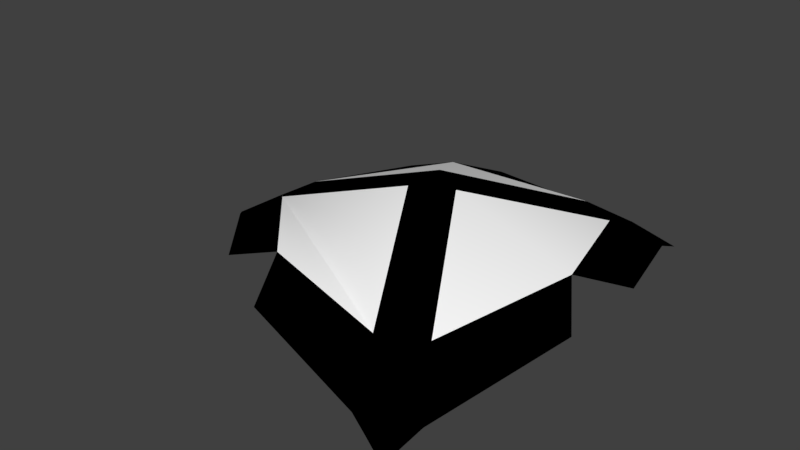 # Source: unity.blend  (saved by Blender 2.78.0; exported with 4.5.12 LTS)
import bpy
from mathutils import Matrix  # noqa: F401  (used for matrix-valued properties, if any)

bpy.ops.wm.read_factory_settings(use_empty=True)
scene = bpy.context.scene
scene.name = 'Scene'

# ---- collections
col_collection_1 = bpy.data.collections.new('Collection 1'); scene.collection.children.link(col_collection_1)

# ---- materials (node trees are filled in below, after node groups)
mat_unity_bialy = bpy.data.materials.new('Unity_bialy')
mat_unity_bialy.alpha_threshold = 0.0
mat_unity_bialy.use_transparent_shadow = False
mat_unity_bialy.diffuse_color = (1.0, 1.0, 1.0, 1.0)
mat_unity_bialy.roughness = 0.5
mat_unity_czarny = bpy.data.materials.new('Unity_czarny')
mat_unity_czarny.alpha_threshold = 0.0
mat_unity_czarny.use_transparent_shadow = False
mat_unity_czarny.diffuse_color = (0.0, 0.0, 0.0, 1.0)
mat_unity_czarny.roughness = 0.5

# ---- material node trees

# ---- world
world_world = bpy.data.worlds.new('World'); scene.world = world_world
world_world.color = (0.05088, 0.05088, 0.05088)
world_world.use_sun_shadow = False
world_world.sun_shadow_jitter_overblur = 0.0
world_world.cycles.sampling_method = 'MANUAL'

# ---- meshes
me_plane = bpy.data.meshes.new('Plane')
me_plane.from_pydata([(-1.676, 0.3033, 1.765), (-0.2228, 0.2979, 2.306), (-0.7801, 1.22, 1.904), (0.4798, 1.531, 1.775), (0.1151, 0.07376, 2.306), (0.8448, -1.151, 1.799), (0.8366, 1.312, 1.784), (1.209, 0.09243, 1.922), (-1.664, -0.1321, 1.775), (-0.7655, -1.072, 1.919), (-0.2299, -0.1078, 2.306), (0.4704, -1.349, 1.807), (-0.5455, -1.549, 1.721), (0.6903, -1.826, 1.493), (1.149, -1.617, 1.465), (1.514, -0.3732, 1.722), (-0.05737, -0.017, 2.306), (0.6576, -1.25, 1.811), (1.07, -1.956, 1.313), (1.141, 1.749, 1.463), (1.514, 0.5287, 1.717), (-0.5601, 1.7, 1.703), (0.6997, 2.011, 1.455), (-0.05384, 0.1858, 2.306), (-0.1436, -0.06238, 2.306), (0.564, -1.299, 1.811), (0.6582, 1.422, 1.787), (0.8802, -1.891, 1.407), (1.085, 2.133, 1.279), (-2.189, 0.3289, 1.455), (-1.293, 1.246, 1.715), (-2.207, -0.1688, 1.446), (-1.308, -1.109, 1.714), (-0.2264, 0.09507, 2.306), (-1.67, 0.08556, 1.779), (1.11, -1.786, 1.391), (0.02889, 0.02838, 2.306), (0.7512, -1.201, 1.807), (-0.09873, 0.06173, 2.306), (-2.469, 0.08007, 1.289)], [], [(0, 1, 3, 2), (4, 5, 7, 6), (8, 9, 11, 10), (24, 10, 11, 25), (38, 36, 4, 23), (23, 4, 6, 26), (34, 8, 10, 33), (11, 9, 12, 13), (7, 5, 14, 15), (25, 11, 13, 27), (37, 17, 18, 35), (36, 16, 17, 37), (6, 7, 20, 19), (2, 3, 22, 21), (26, 6, 19, 28), (3, 26, 28, 22), (17, 25, 27, 18), (1, 23, 26, 3), (33, 38, 23, 1), (16, 24, 25, 17), (0, 2, 30, 29), (9, 8, 31, 32), (34, 0, 29, 39), (8, 34, 39, 31), (10, 24, 38, 33), (4, 36, 37, 5), (5, 37, 35, 14), (0, 34, 33, 1), (24, 16, 36, 38)])
me_plane.polygons.foreach_set('use_smooth', [True] * 29)
me_plane.polygons.foreach_set('material_index', [0, 0, 0, 1, 1, 1, 1, 1, 1, 1, 1, 1, 1, 1, 1, 1, 1, 1, 1, 1, 1, 1, 1, 1, 1, 1, 1, 1, 1])
me_plane.materials.append(mat_unity_bialy)
me_plane.materials.append(mat_unity_czarny)
me_plane.use_remesh_preserve_volume = False
me_plane.use_remesh_preserve_attributes = False
me_plane.use_mirror_vertex_groups = False
me_plane.update()

# ---- objects
ob_plane = bpy.data.objects.new('Plane', me_plane)

# ---- transforms, parenting, visibility, modifiers, constraints
ob_plane.location = (0.0, 0.0, 0.0)
ob_plane.scale = (0.1364, 0.1364, 0.1364)
ob_plane.lineart.crease_threshold = 0.0

# ---- collection membership
col_collection_1.objects.link(ob_plane)

# ---- scene / render settings (as saved in the file)
scene.frame_start = 1; scene.frame_end = 250; scene.frame_set(1)
scene.render.engine = 'BLENDER_EEVEE_NEXT'
scene.render.resolution_percentage = 50
scene.render.dither_intensity = 0.0
scene.cycles.use_denoising = False
scene.cycles.samples = 128
scene.cycles.sampling_pattern = 'TABULATED_SOBOL'
scene.cycles.light_sampling_threshold = 0.0
scene.cycles.use_adaptive_sampling = False
scene.cycles.use_light_tree = False
scene.cycles.blur_glossy = 0.0
scene.cycles.sample_clamp_indirect = 0.0
scene.view_settings.view_transform = 'Standard'
bpy.context.view_layer.update()

# ---- added for rendering (the .blend has no active camera and no usable light): camera, sun
cam_auto = bpy.data.cameras.new('AutoCamera')
cam_auto.lens = 50.0
cam_auto.sensor_width = 36.0
cam_auto.clip_end = 1000.0
ob_auto_camera = bpy.data.objects.new('AutoCamera', cam_auto)
scene.collection.objects.link(ob_auto_camera)
ob_auto_camera.location = (0.666597, -0.866006, 0.829832)
ob_auto_camera.rotation_euler = (1.09748, -7.21219e-08, 0.694738)
scene.camera = ob_auto_camera
light_auto_sun = bpy.data.lights.new('AutoSun', 'SUN')
light_auto_sun.energy = 3.0
light_auto_sun.angle = 0.0523599
ob_auto_sun = bpy.data.objects.new('AutoSun', light_auto_sun)
scene.collection.objects.link(ob_auto_sun)
ob_auto_sun.rotation_euler = (0.872665, 0.174533, 0.523599)
bpy.context.view_layer.update()

